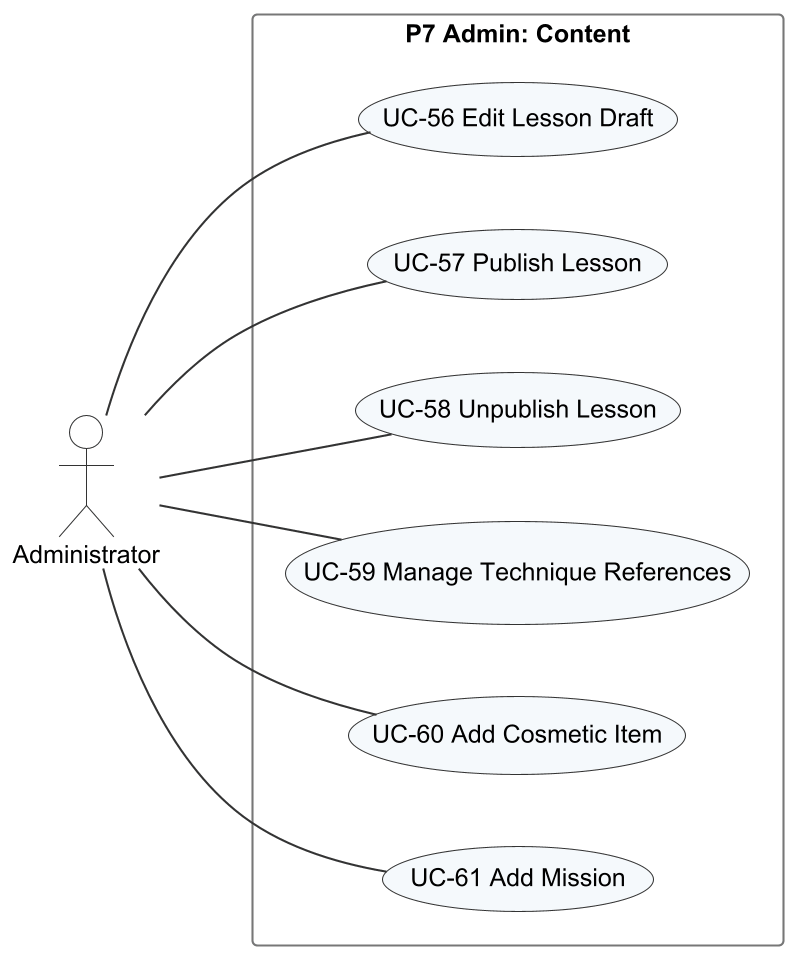

The diagram above was rendered by PlantUML. Its source (embedded in the PNG):
@startuml r3_uc_p7_admin_content
!include _style.iuml
left to right direction
actor Administrator as Admin
rectangle "P7 Admin: Content" {
  usecase "UC-56 Edit Lesson Draft" as UC56
  usecase "UC-57 Publish Lesson" as UC57
  usecase "UC-58 Unpublish Lesson" as UC58
  usecase "UC-59 Manage Technique References" as UC59
  usecase "UC-60 Add Cosmetic Item" as UC60
  usecase "UC-61 Add Mission" as UC61
}
Admin -- UC56
Admin -- UC57
Admin -- UC58
Admin -- UC59
Admin -- UC60
Admin -- UC61
@enduml